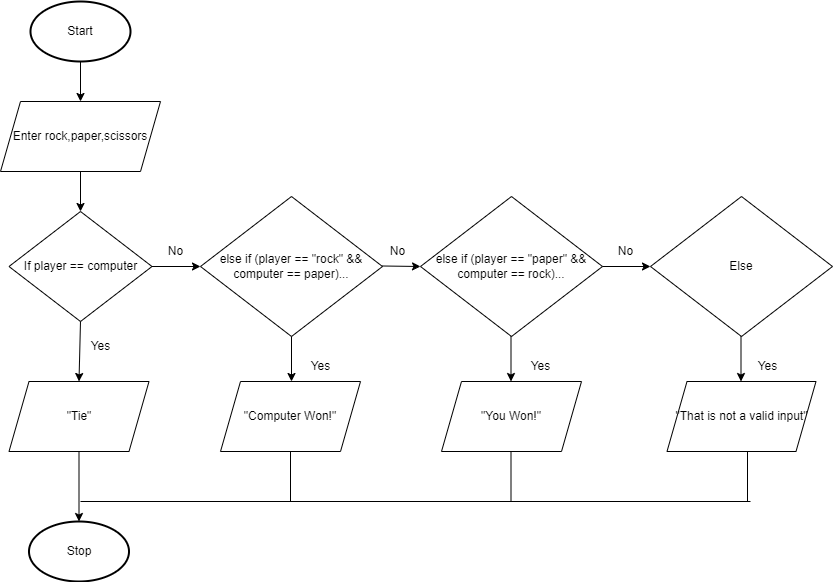

The diagram above was exported from draw.io. Its source (the exported page's mxGraphModel, read from the mxfile embedded in the PNG):
<mxGraphModel dx="1074" dy="741" grid="1" gridSize="10" guides="1" tooltips="1" connect="1" arrows="1" fold="1" page="1" pageScale="1" pageWidth="827" pageHeight="1169" math="0" shadow="0">
  <root>
    <mxCell id="0" />
    <mxCell id="1" parent="0" />
    <mxCell id="2" value="Start" style="strokeWidth=2;html=1;shape=mxgraph.flowchart.start_1;whiteSpace=wrap;" vertex="1" parent="1">
      <mxGeometry x="110" y="80" width="100" height="60" as="geometry" />
    </mxCell>
    <mxCell id="3" value="Enter rock,paper,scissors" style="shape=parallelogram;perimeter=parallelogramPerimeter;whiteSpace=wrap;html=1;fixedSize=1;" vertex="1" parent="1">
      <mxGeometry x="80" y="180" width="160" height="70" as="geometry" />
    </mxCell>
    <mxCell id="4" value="" style="endArrow=classic;html=1;exitX=0.5;exitY=1;exitDx=0;exitDy=0;exitPerimeter=0;entryX=0.5;entryY=0;entryDx=0;entryDy=0;" edge="1" parent="1" source="2" target="3">
      <mxGeometry width="50" height="50" relative="1" as="geometry">
        <mxPoint x="390" y="410" as="sourcePoint" />
        <mxPoint x="440" y="360" as="targetPoint" />
      </mxGeometry>
    </mxCell>
    <mxCell id="5" value="" style="endArrow=classic;html=1;exitX=0.5;exitY=1;exitDx=0;exitDy=0;" edge="1" parent="1" source="3">
      <mxGeometry width="50" height="50" relative="1" as="geometry">
        <mxPoint x="390" y="410" as="sourcePoint" />
        <mxPoint x="160" y="290" as="targetPoint" />
      </mxGeometry>
    </mxCell>
    <mxCell id="6" value="If player == computer" style="rhombus;whiteSpace=wrap;html=1;" vertex="1" parent="1">
      <mxGeometry x="88.5" y="290" width="143" height="110" as="geometry" />
    </mxCell>
    <mxCell id="7" value="" style="endArrow=classic;html=1;exitX=0.5;exitY=1;exitDx=0;exitDy=0;entryX=0.5;entryY=0;entryDx=0;entryDy=0;" edge="1" parent="1" source="6" target="9">
      <mxGeometry width="50" height="50" relative="1" as="geometry">
        <mxPoint x="390" y="410" as="sourcePoint" />
        <mxPoint x="160" y="440" as="targetPoint" />
      </mxGeometry>
    </mxCell>
    <mxCell id="8" value="Yes" style="text;html=1;align=center;verticalAlign=middle;resizable=0;points=[];autosize=1;strokeColor=none;fillColor=none;" vertex="1" parent="1">
      <mxGeometry x="160" y="415" width="40" height="20" as="geometry" />
    </mxCell>
    <mxCell id="9" value="&quot;Tie&quot;" style="shape=parallelogram;perimeter=parallelogramPerimeter;whiteSpace=wrap;html=1;fixedSize=1;" vertex="1" parent="1">
      <mxGeometry x="88.5" y="460" width="140" height="70" as="geometry" />
    </mxCell>
    <mxCell id="10" value="" style="endArrow=classic;html=1;exitX=0.5;exitY=1;exitDx=0;exitDy=0;entryX=0.5;entryY=0;entryDx=0;entryDy=0;entryPerimeter=0;" edge="1" parent="1" source="9" target="11">
      <mxGeometry width="50" height="50" relative="1" as="geometry">
        <mxPoint x="390" y="410" as="sourcePoint" />
        <mxPoint x="159" y="560" as="targetPoint" />
      </mxGeometry>
    </mxCell>
    <mxCell id="11" value="Stop" style="strokeWidth=2;html=1;shape=mxgraph.flowchart.start_1;whiteSpace=wrap;" vertex="1" parent="1">
      <mxGeometry x="108.5" y="600" width="100" height="60" as="geometry" />
    </mxCell>
    <mxCell id="12" value="" style="endArrow=classic;html=1;exitX=1;exitY=0.5;exitDx=0;exitDy=0;" edge="1" parent="1" source="6">
      <mxGeometry width="50" height="50" relative="1" as="geometry">
        <mxPoint x="390" y="410" as="sourcePoint" />
        <mxPoint x="280" y="345" as="targetPoint" />
      </mxGeometry>
    </mxCell>
    <mxCell id="13" value="else if (player == &quot;rock&quot; &amp;amp;&amp;amp; computer == paper)..." style="rhombus;whiteSpace=wrap;html=1;" vertex="1" parent="1">
      <mxGeometry x="280" y="275" width="182" height="140" as="geometry" />
    </mxCell>
    <mxCell id="14" value="" style="endArrow=classic;html=1;exitX=0.5;exitY=1;exitDx=0;exitDy=0;" edge="1" parent="1" source="13">
      <mxGeometry width="50" height="50" relative="1" as="geometry">
        <mxPoint x="390" y="400" as="sourcePoint" />
        <mxPoint x="371" y="460" as="targetPoint" />
      </mxGeometry>
    </mxCell>
    <mxCell id="15" value="&quot;Computer Won!&quot;" style="shape=parallelogram;perimeter=parallelogramPerimeter;whiteSpace=wrap;html=1;fixedSize=1;" vertex="1" parent="1">
      <mxGeometry x="300" y="460" width="140" height="70" as="geometry" />
    </mxCell>
    <mxCell id="16" value="else if (player == &quot;paper&quot; &amp;amp;&amp;amp; computer == rock)..." style="rhombus;whiteSpace=wrap;html=1;" vertex="1" parent="1">
      <mxGeometry x="500" y="275" width="182" height="140" as="geometry" />
    </mxCell>
    <mxCell id="17" value="&quot;You Won!&quot;" style="shape=parallelogram;perimeter=parallelogramPerimeter;whiteSpace=wrap;html=1;fixedSize=1;" vertex="1" parent="1">
      <mxGeometry x="521" y="460" width="140" height="70" as="geometry" />
    </mxCell>
    <mxCell id="18" value="" style="endArrow=classic;html=1;exitX=0.5;exitY=1;exitDx=0;exitDy=0;" edge="1" parent="1">
      <mxGeometry width="50" height="50" relative="1" as="geometry">
        <mxPoint x="590.5" y="415" as="sourcePoint" />
        <mxPoint x="590.5" y="460" as="targetPoint" />
      </mxGeometry>
    </mxCell>
    <mxCell id="19" value="" style="endArrow=classic;html=1;exitX=1;exitY=0.5;exitDx=0;exitDy=0;" edge="1" parent="1">
      <mxGeometry width="50" height="50" relative="1" as="geometry">
        <mxPoint x="462" y="344.5" as="sourcePoint" />
        <mxPoint x="500" y="345" as="targetPoint" />
      </mxGeometry>
    </mxCell>
    <mxCell id="20" value="No" style="text;html=1;align=center;verticalAlign=middle;resizable=0;points=[];autosize=1;strokeColor=none;fillColor=none;" vertex="1" parent="1">
      <mxGeometry x="240" y="320" width="30" height="20" as="geometry" />
    </mxCell>
    <mxCell id="21" value="No" style="text;html=1;align=center;verticalAlign=middle;resizable=0;points=[];autosize=1;strokeColor=none;fillColor=none;" vertex="1" parent="1">
      <mxGeometry x="462" y="320" width="30" height="20" as="geometry" />
    </mxCell>
    <mxCell id="22" value="No" style="text;html=1;align=center;verticalAlign=middle;resizable=0;points=[];autosize=1;strokeColor=none;fillColor=none;" vertex="1" parent="1">
      <mxGeometry x="690" y="320" width="30" height="20" as="geometry" />
    </mxCell>
    <mxCell id="23" value="Else" style="rhombus;whiteSpace=wrap;html=1;" vertex="1" parent="1">
      <mxGeometry x="730" y="275" width="182" height="140" as="geometry" />
    </mxCell>
    <mxCell id="24" value="&quot;That is not a valid input&quot;" style="shape=parallelogram;perimeter=parallelogramPerimeter;whiteSpace=wrap;html=1;fixedSize=1;" vertex="1" parent="1">
      <mxGeometry x="746.5" y="460" width="149" height="70" as="geometry" />
    </mxCell>
    <mxCell id="25" value="" style="endArrow=classic;html=1;exitX=0.5;exitY=1;exitDx=0;exitDy=0;" edge="1" parent="1">
      <mxGeometry width="50" height="50" relative="1" as="geometry">
        <mxPoint x="820.5" y="415" as="sourcePoint" />
        <mxPoint x="820.5" y="460" as="targetPoint" />
      </mxGeometry>
    </mxCell>
    <mxCell id="26" value="" style="endArrow=classic;html=1;exitX=1;exitY=0.5;exitDx=0;exitDy=0;entryX=0;entryY=0.5;entryDx=0;entryDy=0;" edge="1" parent="1" source="16" target="23">
      <mxGeometry width="50" height="50" relative="1" as="geometry">
        <mxPoint x="600.5" y="425" as="sourcePoint" />
        <mxPoint x="600.5" y="470" as="targetPoint" />
      </mxGeometry>
    </mxCell>
    <mxCell id="28" value="Yes" style="text;html=1;align=center;verticalAlign=middle;resizable=0;points=[];autosize=1;strokeColor=none;fillColor=none;" vertex="1" parent="1">
      <mxGeometry x="827" y="435" width="40" height="20" as="geometry" />
    </mxCell>
    <mxCell id="29" value="Yes" style="text;html=1;align=center;verticalAlign=middle;resizable=0;points=[];autosize=1;strokeColor=none;fillColor=none;" vertex="1" parent="1">
      <mxGeometry x="600" y="435" width="40" height="20" as="geometry" />
    </mxCell>
    <mxCell id="30" value="Yes" style="text;html=1;align=center;verticalAlign=middle;resizable=0;points=[];autosize=1;strokeColor=none;fillColor=none;" vertex="1" parent="1">
      <mxGeometry x="380" y="435" width="40" height="20" as="geometry" />
    </mxCell>
    <mxCell id="31" value="" style="endArrow=none;html=1;" edge="1" parent="1">
      <mxGeometry width="50" height="50" relative="1" as="geometry">
        <mxPoint x="160" y="580" as="sourcePoint" />
        <mxPoint x="830" y="580" as="targetPoint" />
      </mxGeometry>
    </mxCell>
    <mxCell id="32" value="" style="endArrow=none;html=1;exitX=0.5;exitY=1;exitDx=0;exitDy=0;" edge="1" parent="1" source="15">
      <mxGeometry width="50" height="50" relative="1" as="geometry">
        <mxPoint x="420" y="410" as="sourcePoint" />
        <mxPoint x="370" y="580" as="targetPoint" />
      </mxGeometry>
    </mxCell>
    <mxCell id="33" value="" style="endArrow=none;html=1;exitX=0.5;exitY=1;exitDx=0;exitDy=0;" edge="1" parent="1">
      <mxGeometry width="50" height="50" relative="1" as="geometry">
        <mxPoint x="590.5" y="530" as="sourcePoint" />
        <mxPoint x="590.5" y="580" as="targetPoint" />
      </mxGeometry>
    </mxCell>
    <mxCell id="34" value="" style="endArrow=none;html=1;exitX=0.5;exitY=1;exitDx=0;exitDy=0;" edge="1" parent="1">
      <mxGeometry width="50" height="50" relative="1" as="geometry">
        <mxPoint x="827" y="530" as="sourcePoint" />
        <mxPoint x="827" y="580" as="targetPoint" />
      </mxGeometry>
    </mxCell>
  </root>
</mxGraphModel>